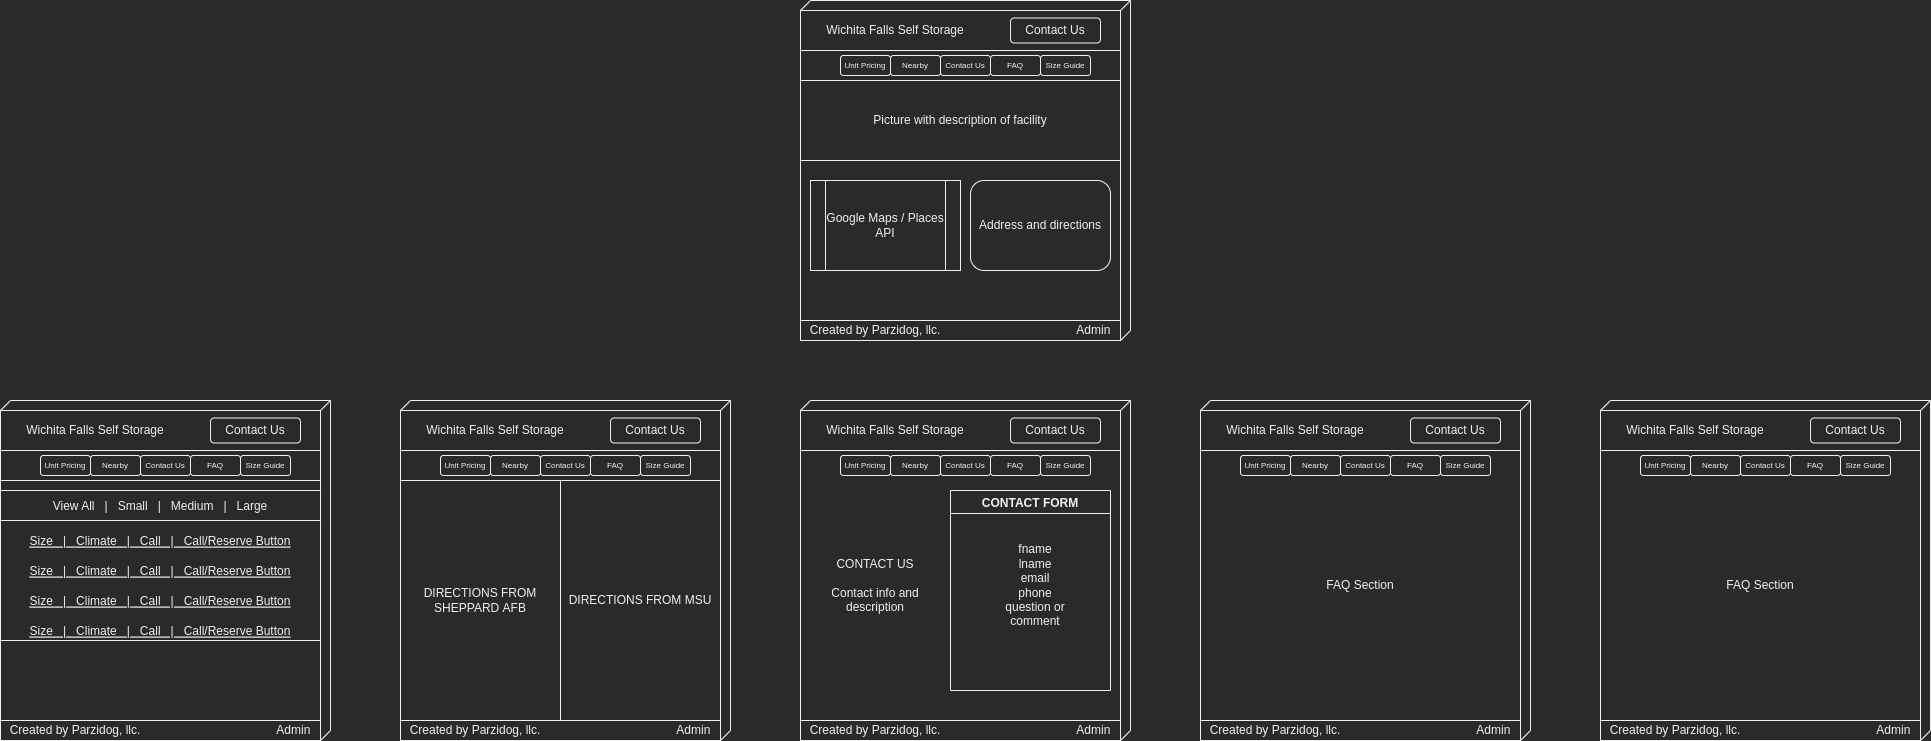

The diagram above was exported from draw.io. Its source (the exported page's mxGraphModel, read from the mxfile embedded in the PNG):
<mxGraphModel dx="2522" dy="905" grid="1" gridSize="10" guides="1" tooltips="1" connect="1" arrows="1" fold="1" page="1" pageScale="1" pageWidth="1100" pageHeight="850" background="none" math="0" shadow="0">
  <root>
    <mxCell id="0" />
    <mxCell id="1" parent="0" />
    <mxCell id="39150e848f15840c-1" value="Landing Page" style="verticalAlign=top;align=left;spacingTop=8;spacingLeft=2;spacingRight=12;shape=cube;size=10;direction=south;fontStyle=4;html=1;rounded=0;shadow=0;comic=0;labelBackgroundColor=none;strokeWidth=1;fontFamily=Verdana;fontSize=12" parent="1" vertex="1">
      <mxGeometry x="680" y="70" width="330" height="340" as="geometry" />
    </mxCell>
    <mxCell id="Sh03AAcDLwgaK0MYCuHM-1" value="" style="rounded=0;whiteSpace=wrap;html=1;" vertex="1" parent="1">
      <mxGeometry x="680" y="80" width="320" height="40" as="geometry" />
    </mxCell>
    <mxCell id="Sh03AAcDLwgaK0MYCuHM-2" value="Wichita Falls Self Storage" style="text;html=1;strokeColor=none;fillColor=none;align=center;verticalAlign=middle;whiteSpace=wrap;rounded=0;" vertex="1" parent="1">
      <mxGeometry x="700" y="85" width="150" height="30" as="geometry" />
    </mxCell>
    <mxCell id="Sh03AAcDLwgaK0MYCuHM-3" value="Contact Us" style="rounded=1;whiteSpace=wrap;html=1;" vertex="1" parent="1">
      <mxGeometry x="890" y="87.5" width="90" height="25" as="geometry" />
    </mxCell>
    <mxCell id="Sh03AAcDLwgaK0MYCuHM-4" value="Picture with description of facility" style="rounded=0;whiteSpace=wrap;html=1;" vertex="1" parent="1">
      <mxGeometry x="680" y="150" width="320" height="80" as="geometry" />
    </mxCell>
    <mxCell id="Sh03AAcDLwgaK0MYCuHM-5" value="Google Maps / Places API" style="shape=process;whiteSpace=wrap;html=1;backgroundOutline=1;" vertex="1" parent="1">
      <mxGeometry x="690" y="250" width="150" height="90" as="geometry" />
    </mxCell>
    <mxCell id="Sh03AAcDLwgaK0MYCuHM-6" value="Address and directions" style="rounded=1;whiteSpace=wrap;html=1;" vertex="1" parent="1">
      <mxGeometry x="850" y="250" width="140" height="90" as="geometry" />
    </mxCell>
    <mxCell id="Sh03AAcDLwgaK0MYCuHM-8" value="Unit Pricing" style="rounded=1;whiteSpace=wrap;html=1;fontSize=8;" vertex="1" parent="1">
      <mxGeometry x="720" y="125" width="50" height="20" as="geometry" />
    </mxCell>
    <mxCell id="Sh03AAcDLwgaK0MYCuHM-9" value="Nearby" style="rounded=1;whiteSpace=wrap;html=1;fontSize=8;" vertex="1" parent="1">
      <mxGeometry x="770" y="125" width="50" height="20" as="geometry" />
    </mxCell>
    <mxCell id="Sh03AAcDLwgaK0MYCuHM-11" value="Contact Us" style="rounded=1;whiteSpace=wrap;html=1;fontSize=8;" vertex="1" parent="1">
      <mxGeometry x="820" y="125" width="50" height="20" as="geometry" />
    </mxCell>
    <mxCell id="Sh03AAcDLwgaK0MYCuHM-14" value="FAQ" style="rounded=1;whiteSpace=wrap;html=1;fontSize=8;" vertex="1" parent="1">
      <mxGeometry x="870" y="125" width="50" height="20" as="geometry" />
    </mxCell>
    <mxCell id="Sh03AAcDLwgaK0MYCuHM-15" value="Size Guide" style="rounded=1;whiteSpace=wrap;html=1;fontSize=8;" vertex="1" parent="1">
      <mxGeometry x="920" y="125" width="50" height="20" as="geometry" />
    </mxCell>
    <mxCell id="Sh03AAcDLwgaK0MYCuHM-16" value="Created by Parzidog, llc.&lt;span style=&quot;white-space: pre;&quot;&gt;&#09;&lt;/span&gt;&lt;span style=&quot;white-space: pre;&quot;&gt;&#09;&lt;/span&gt;&lt;span style=&quot;white-space: pre;&quot;&gt;&#09;&lt;/span&gt;&lt;span style=&quot;white-space: pre;&quot;&gt;&#09;&lt;/span&gt;&lt;span style=&quot;white-space: pre;&quot;&gt;&#09;&lt;span style=&quot;white-space: pre;&quot;&gt;&#09;&lt;/span&gt;&lt;/span&gt;Admin" style="rounded=0;whiteSpace=wrap;html=1;fontSize=12;" vertex="1" parent="1">
      <mxGeometry x="680" y="390" width="320" height="20" as="geometry" />
    </mxCell>
    <mxCell id="Sh03AAcDLwgaK0MYCuHM-18" value="Unit Pricing" style="verticalAlign=top;align=left;spacingTop=8;spacingLeft=2;spacingRight=12;shape=cube;size=10;direction=south;fontStyle=4;html=1;rounded=0;shadow=0;comic=0;labelBackgroundColor=none;strokeWidth=1;fontFamily=Verdana;fontSize=12" vertex="1" parent="1">
      <mxGeometry x="-120" y="470" width="330" height="340" as="geometry" />
    </mxCell>
    <mxCell id="Sh03AAcDLwgaK0MYCuHM-19" value="" style="rounded=0;whiteSpace=wrap;html=1;" vertex="1" parent="1">
      <mxGeometry x="-120" y="480" width="320" height="40" as="geometry" />
    </mxCell>
    <mxCell id="Sh03AAcDLwgaK0MYCuHM-20" value="Wichita Falls Self Storage" style="text;html=1;strokeColor=none;fillColor=none;align=center;verticalAlign=middle;whiteSpace=wrap;rounded=0;" vertex="1" parent="1">
      <mxGeometry x="-100" y="485" width="150" height="30" as="geometry" />
    </mxCell>
    <mxCell id="Sh03AAcDLwgaK0MYCuHM-21" value="Contact Us" style="rounded=1;whiteSpace=wrap;html=1;" vertex="1" parent="1">
      <mxGeometry x="90" y="487.5" width="90" height="25" as="geometry" />
    </mxCell>
    <mxCell id="Sh03AAcDLwgaK0MYCuHM-22" value="Unit Pricing" style="rounded=1;whiteSpace=wrap;html=1;fontSize=8;" vertex="1" parent="1">
      <mxGeometry x="-80" y="525" width="50" height="20" as="geometry" />
    </mxCell>
    <mxCell id="Sh03AAcDLwgaK0MYCuHM-23" value="Nearby" style="rounded=1;whiteSpace=wrap;html=1;fontSize=8;" vertex="1" parent="1">
      <mxGeometry x="-30" y="525" width="50" height="20" as="geometry" />
    </mxCell>
    <mxCell id="Sh03AAcDLwgaK0MYCuHM-24" value="Contact Us" style="rounded=1;whiteSpace=wrap;html=1;fontSize=8;" vertex="1" parent="1">
      <mxGeometry x="20" y="525" width="50" height="20" as="geometry" />
    </mxCell>
    <mxCell id="Sh03AAcDLwgaK0MYCuHM-25" value="FAQ" style="rounded=1;whiteSpace=wrap;html=1;fontSize=8;" vertex="1" parent="1">
      <mxGeometry x="70" y="525" width="50" height="20" as="geometry" />
    </mxCell>
    <mxCell id="Sh03AAcDLwgaK0MYCuHM-26" value="Size Guide" style="rounded=1;whiteSpace=wrap;html=1;fontSize=8;" vertex="1" parent="1">
      <mxGeometry x="120" y="525" width="50" height="20" as="geometry" />
    </mxCell>
    <mxCell id="Sh03AAcDLwgaK0MYCuHM-27" value="" style="rounded=0;whiteSpace=wrap;html=1;fontSize=12;" vertex="1" parent="1">
      <mxGeometry x="-120" y="550" width="320" height="40" as="geometry" />
    </mxCell>
    <mxCell id="Sh03AAcDLwgaK0MYCuHM-32" value="Created by Parzidog, llc.&lt;span style=&quot;white-space: pre;&quot;&gt;&#09;&lt;/span&gt;&lt;span style=&quot;white-space: pre;&quot;&gt;&#09;&lt;/span&gt;&lt;span style=&quot;white-space: pre;&quot;&gt;&#09;&lt;/span&gt;&lt;span style=&quot;white-space: pre;&quot;&gt;&#09;&lt;/span&gt;&lt;span style=&quot;white-space: pre;&quot;&gt;&#09;&lt;span style=&quot;white-space: pre;&quot;&gt;&#09;&lt;/span&gt;&lt;/span&gt;Admin" style="rounded=0;whiteSpace=wrap;html=1;fontSize=12;" vertex="1" parent="1">
      <mxGeometry x="-120" y="790" width="320" height="20" as="geometry" />
    </mxCell>
    <mxCell id="Sh03AAcDLwgaK0MYCuHM-33" value="View All   |   Small   |   Medium   |   Large" style="swimlane;fontStyle=0;childLayout=stackLayout;horizontal=1;startSize=30;horizontalStack=0;resizeParent=1;resizeParentMax=0;resizeLast=0;collapsible=1;marginBottom=0;fontSize=12;" vertex="1" parent="1">
      <mxGeometry x="-120" y="560" width="320" height="150" as="geometry" />
    </mxCell>
    <mxCell id="Sh03AAcDLwgaK0MYCuHM-34" value="Size   |   Climate   |   Call   |   Call/Reserve Button" style="text;strokeColor=none;fillColor=none;align=center;verticalAlign=bottom;spacingLeft=4;spacingRight=4;overflow=hidden;points=[[0,0.5],[1,0.5]];portConstraint=eastwest;rotatable=0;fontSize=12;fontStyle=4;labelBorderColor=none;" vertex="1" parent="Sh03AAcDLwgaK0MYCuHM-33">
      <mxGeometry y="30" width="320" height="30" as="geometry" />
    </mxCell>
    <mxCell id="Sh03AAcDLwgaK0MYCuHM-37" value="Size   |   Climate   |   Call   |   Call/Reserve Button" style="text;strokeColor=none;fillColor=none;align=center;verticalAlign=bottom;spacingLeft=4;spacingRight=4;overflow=hidden;points=[[0,0.5],[1,0.5]];portConstraint=eastwest;rotatable=0;fontSize=12;fontStyle=4" vertex="1" parent="Sh03AAcDLwgaK0MYCuHM-33">
      <mxGeometry y="60" width="320" height="30" as="geometry" />
    </mxCell>
    <mxCell id="Sh03AAcDLwgaK0MYCuHM-38" value="Size   |   Climate   |   Call   |   Call/Reserve Button" style="text;strokeColor=none;fillColor=none;align=center;verticalAlign=bottom;spacingLeft=4;spacingRight=4;overflow=hidden;points=[[0,0.5],[1,0.5]];portConstraint=eastwest;rotatable=0;fontSize=12;fontStyle=4" vertex="1" parent="Sh03AAcDLwgaK0MYCuHM-33">
      <mxGeometry y="90" width="320" height="30" as="geometry" />
    </mxCell>
    <mxCell id="Sh03AAcDLwgaK0MYCuHM-39" value="Size   |   Climate   |   Call   |   Call/Reserve Button" style="text;strokeColor=none;fillColor=none;align=center;verticalAlign=bottom;spacingLeft=4;spacingRight=4;overflow=hidden;points=[[0,0.5],[1,0.5]];portConstraint=eastwest;rotatable=0;fontSize=12;fontStyle=4" vertex="1" parent="Sh03AAcDLwgaK0MYCuHM-33">
      <mxGeometry y="120" width="320" height="30" as="geometry" />
    </mxCell>
    <mxCell id="Sh03AAcDLwgaK0MYCuHM-40" value="Unit Pricing" style="verticalAlign=top;align=left;spacingTop=8;spacingLeft=2;spacingRight=12;shape=cube;size=10;direction=south;fontStyle=4;html=1;rounded=0;shadow=0;comic=0;labelBackgroundColor=none;strokeWidth=1;fontFamily=Verdana;fontSize=12" vertex="1" parent="1">
      <mxGeometry x="280" y="470" width="330" height="340" as="geometry" />
    </mxCell>
    <mxCell id="Sh03AAcDLwgaK0MYCuHM-41" value="" style="rounded=0;whiteSpace=wrap;html=1;" vertex="1" parent="1">
      <mxGeometry x="280" y="480" width="320" height="40" as="geometry" />
    </mxCell>
    <mxCell id="Sh03AAcDLwgaK0MYCuHM-42" value="Wichita Falls Self Storage" style="text;html=1;strokeColor=none;fillColor=none;align=center;verticalAlign=middle;whiteSpace=wrap;rounded=0;" vertex="1" parent="1">
      <mxGeometry x="300" y="485" width="150" height="30" as="geometry" />
    </mxCell>
    <mxCell id="Sh03AAcDLwgaK0MYCuHM-43" value="Contact Us" style="rounded=1;whiteSpace=wrap;html=1;" vertex="1" parent="1">
      <mxGeometry x="490" y="487.5" width="90" height="25" as="geometry" />
    </mxCell>
    <mxCell id="Sh03AAcDLwgaK0MYCuHM-44" value="Unit Pricing" style="rounded=1;whiteSpace=wrap;html=1;fontSize=8;" vertex="1" parent="1">
      <mxGeometry x="320" y="525" width="50" height="20" as="geometry" />
    </mxCell>
    <mxCell id="Sh03AAcDLwgaK0MYCuHM-45" value="Nearby" style="rounded=1;whiteSpace=wrap;html=1;fontSize=8;" vertex="1" parent="1">
      <mxGeometry x="370" y="525" width="50" height="20" as="geometry" />
    </mxCell>
    <mxCell id="Sh03AAcDLwgaK0MYCuHM-46" value="Contact Us" style="rounded=1;whiteSpace=wrap;html=1;fontSize=8;" vertex="1" parent="1">
      <mxGeometry x="420" y="525" width="50" height="20" as="geometry" />
    </mxCell>
    <mxCell id="Sh03AAcDLwgaK0MYCuHM-47" value="FAQ" style="rounded=1;whiteSpace=wrap;html=1;fontSize=8;" vertex="1" parent="1">
      <mxGeometry x="470" y="525" width="50" height="20" as="geometry" />
    </mxCell>
    <mxCell id="Sh03AAcDLwgaK0MYCuHM-48" value="Size Guide" style="rounded=1;whiteSpace=wrap;html=1;fontSize=8;" vertex="1" parent="1">
      <mxGeometry x="520" y="525" width="50" height="20" as="geometry" />
    </mxCell>
    <mxCell id="Sh03AAcDLwgaK0MYCuHM-50" value="Created by Parzidog, llc.&lt;span style=&quot;white-space: pre;&quot;&gt;&#09;&lt;/span&gt;&lt;span style=&quot;white-space: pre;&quot;&gt;&#09;&lt;/span&gt;&lt;span style=&quot;white-space: pre;&quot;&gt;&#09;&lt;/span&gt;&lt;span style=&quot;white-space: pre;&quot;&gt;&#09;&lt;/span&gt;&lt;span style=&quot;white-space: pre;&quot;&gt;&#09;&lt;span style=&quot;white-space: pre;&quot;&gt;&#09;&lt;/span&gt;&lt;/span&gt;Admin" style="rounded=0;whiteSpace=wrap;html=1;fontSize=12;" vertex="1" parent="1">
      <mxGeometry x="280" y="790" width="320" height="20" as="geometry" />
    </mxCell>
    <mxCell id="Sh03AAcDLwgaK0MYCuHM-56" value="DIRECTIONS FROM SHEPPARD AFB" style="rounded=0;whiteSpace=wrap;html=1;labelBorderColor=none;fontSize=12;" vertex="1" parent="1">
      <mxGeometry x="280" y="550" width="160" height="240" as="geometry" />
    </mxCell>
    <mxCell id="Sh03AAcDLwgaK0MYCuHM-57" value="DIRECTIONS FROM MSU" style="rounded=0;whiteSpace=wrap;html=1;labelBorderColor=none;fontSize=12;" vertex="1" parent="1">
      <mxGeometry x="440" y="550" width="160" height="240" as="geometry" />
    </mxCell>
    <mxCell id="Sh03AAcDLwgaK0MYCuHM-58" value="" style="verticalAlign=top;align=left;spacingTop=8;spacingLeft=2;spacingRight=12;shape=cube;size=10;direction=south;fontStyle=4;html=1;rounded=0;shadow=0;comic=0;labelBackgroundColor=none;strokeWidth=1;fontFamily=Verdana;fontSize=12" vertex="1" parent="1">
      <mxGeometry x="680" y="470" width="330" height="340" as="geometry" />
    </mxCell>
    <mxCell id="Sh03AAcDLwgaK0MYCuHM-59" value="" style="rounded=0;whiteSpace=wrap;html=1;" vertex="1" parent="1">
      <mxGeometry x="680" y="480" width="320" height="40" as="geometry" />
    </mxCell>
    <mxCell id="Sh03AAcDLwgaK0MYCuHM-60" value="Wichita Falls Self Storage" style="text;html=1;strokeColor=none;fillColor=none;align=center;verticalAlign=middle;whiteSpace=wrap;rounded=0;" vertex="1" parent="1">
      <mxGeometry x="700" y="485" width="150" height="30" as="geometry" />
    </mxCell>
    <mxCell id="Sh03AAcDLwgaK0MYCuHM-61" value="Contact Us" style="rounded=1;whiteSpace=wrap;html=1;" vertex="1" parent="1">
      <mxGeometry x="890" y="487.5" width="90" height="25" as="geometry" />
    </mxCell>
    <mxCell id="Sh03AAcDLwgaK0MYCuHM-62" value="Unit Pricing" style="rounded=1;whiteSpace=wrap;html=1;fontSize=8;" vertex="1" parent="1">
      <mxGeometry x="720" y="525" width="50" height="20" as="geometry" />
    </mxCell>
    <mxCell id="Sh03AAcDLwgaK0MYCuHM-63" value="Nearby" style="rounded=1;whiteSpace=wrap;html=1;fontSize=8;" vertex="1" parent="1">
      <mxGeometry x="770" y="525" width="50" height="20" as="geometry" />
    </mxCell>
    <mxCell id="Sh03AAcDLwgaK0MYCuHM-64" value="Contact Us" style="rounded=1;whiteSpace=wrap;html=1;fontSize=8;" vertex="1" parent="1">
      <mxGeometry x="820" y="525" width="50" height="20" as="geometry" />
    </mxCell>
    <mxCell id="Sh03AAcDLwgaK0MYCuHM-65" value="FAQ" style="rounded=1;whiteSpace=wrap;html=1;fontSize=8;" vertex="1" parent="1">
      <mxGeometry x="870" y="525" width="50" height="20" as="geometry" />
    </mxCell>
    <mxCell id="Sh03AAcDLwgaK0MYCuHM-66" value="Size Guide" style="rounded=1;whiteSpace=wrap;html=1;fontSize=8;" vertex="1" parent="1">
      <mxGeometry x="920" y="525" width="50" height="20" as="geometry" />
    </mxCell>
    <mxCell id="Sh03AAcDLwgaK0MYCuHM-67" value="Created by Parzidog, llc.&lt;span style=&quot;white-space: pre;&quot;&gt;&#09;&lt;/span&gt;&lt;span style=&quot;white-space: pre;&quot;&gt;&#09;&lt;/span&gt;&lt;span style=&quot;white-space: pre;&quot;&gt;&#09;&lt;/span&gt;&lt;span style=&quot;white-space: pre;&quot;&gt;&#09;&lt;/span&gt;&lt;span style=&quot;white-space: pre;&quot;&gt;&#09;&lt;span style=&quot;white-space: pre;&quot;&gt;&#09;&lt;/span&gt;&lt;/span&gt;Admin" style="rounded=0;whiteSpace=wrap;html=1;fontSize=12;" vertex="1" parent="1">
      <mxGeometry x="680" y="790" width="320" height="20" as="geometry" />
    </mxCell>
    <mxCell id="Sh03AAcDLwgaK0MYCuHM-70" value="CONTACT US&lt;br&gt;&lt;br&gt;Contact info and description" style="text;html=1;strokeColor=none;fillColor=none;align=center;verticalAlign=middle;whiteSpace=wrap;rounded=0;labelBorderColor=none;fontSize=12;" vertex="1" parent="1">
      <mxGeometry x="690" y="560" width="130" height="190" as="geometry" />
    </mxCell>
    <mxCell id="Sh03AAcDLwgaK0MYCuHM-71" value="CONTACT FORM" style="swimlane;labelBorderColor=none;fontSize=12;" vertex="1" parent="1">
      <mxGeometry x="830" y="560" width="160" height="200" as="geometry" />
    </mxCell>
    <mxCell id="Sh03AAcDLwgaK0MYCuHM-72" value="fname&lt;br&gt;lname&lt;br&gt;email&lt;br&gt;phone&lt;br&gt;question or comment" style="text;html=1;strokeColor=none;fillColor=none;align=center;verticalAlign=middle;whiteSpace=wrap;rounded=0;labelBorderColor=none;fontSize=12;" vertex="1" parent="Sh03AAcDLwgaK0MYCuHM-71">
      <mxGeometry x="40" y="20" width="90" height="150" as="geometry" />
    </mxCell>
    <mxCell id="Sh03AAcDLwgaK0MYCuHM-73" value="" style="verticalAlign=top;align=left;spacingTop=8;spacingLeft=2;spacingRight=12;shape=cube;size=10;direction=south;fontStyle=4;html=1;rounded=0;shadow=0;comic=0;labelBackgroundColor=none;strokeWidth=1;fontFamily=Verdana;fontSize=12" vertex="1" parent="1">
      <mxGeometry x="1080" y="470" width="330" height="340" as="geometry" />
    </mxCell>
    <mxCell id="Sh03AAcDLwgaK0MYCuHM-74" value="" style="rounded=0;whiteSpace=wrap;html=1;" vertex="1" parent="1">
      <mxGeometry x="1080" y="480" width="320" height="40" as="geometry" />
    </mxCell>
    <mxCell id="Sh03AAcDLwgaK0MYCuHM-75" value="Wichita Falls Self Storage" style="text;html=1;strokeColor=none;fillColor=none;align=center;verticalAlign=middle;whiteSpace=wrap;rounded=0;" vertex="1" parent="1">
      <mxGeometry x="1100" y="485" width="150" height="30" as="geometry" />
    </mxCell>
    <mxCell id="Sh03AAcDLwgaK0MYCuHM-76" value="Contact Us" style="rounded=1;whiteSpace=wrap;html=1;" vertex="1" parent="1">
      <mxGeometry x="1290" y="487.5" width="90" height="25" as="geometry" />
    </mxCell>
    <mxCell id="Sh03AAcDLwgaK0MYCuHM-77" value="Unit Pricing" style="rounded=1;whiteSpace=wrap;html=1;fontSize=8;" vertex="1" parent="1">
      <mxGeometry x="1120" y="525" width="50" height="20" as="geometry" />
    </mxCell>
    <mxCell id="Sh03AAcDLwgaK0MYCuHM-78" value="Nearby" style="rounded=1;whiteSpace=wrap;html=1;fontSize=8;" vertex="1" parent="1">
      <mxGeometry x="1170" y="525" width="50" height="20" as="geometry" />
    </mxCell>
    <mxCell id="Sh03AAcDLwgaK0MYCuHM-79" value="Contact Us" style="rounded=1;whiteSpace=wrap;html=1;fontSize=8;" vertex="1" parent="1">
      <mxGeometry x="1220" y="525" width="50" height="20" as="geometry" />
    </mxCell>
    <mxCell id="Sh03AAcDLwgaK0MYCuHM-80" value="FAQ" style="rounded=1;whiteSpace=wrap;html=1;fontSize=8;" vertex="1" parent="1">
      <mxGeometry x="1270" y="525" width="50" height="20" as="geometry" />
    </mxCell>
    <mxCell id="Sh03AAcDLwgaK0MYCuHM-81" value="Size Guide" style="rounded=1;whiteSpace=wrap;html=1;fontSize=8;" vertex="1" parent="1">
      <mxGeometry x="1320" y="525" width="50" height="20" as="geometry" />
    </mxCell>
    <mxCell id="Sh03AAcDLwgaK0MYCuHM-82" value="Created by Parzidog, llc.&lt;span style=&quot;white-space: pre;&quot;&gt;&#09;&lt;/span&gt;&lt;span style=&quot;white-space: pre;&quot;&gt;&#09;&lt;/span&gt;&lt;span style=&quot;white-space: pre;&quot;&gt;&#09;&lt;/span&gt;&lt;span style=&quot;white-space: pre;&quot;&gt;&#09;&lt;/span&gt;&lt;span style=&quot;white-space: pre;&quot;&gt;&#09;&lt;span style=&quot;white-space: pre;&quot;&gt;&#09;&lt;/span&gt;&lt;/span&gt;Admin" style="rounded=0;whiteSpace=wrap;html=1;fontSize=12;" vertex="1" parent="1">
      <mxGeometry x="1080" y="790" width="320" height="20" as="geometry" />
    </mxCell>
    <mxCell id="Sh03AAcDLwgaK0MYCuHM-83" value="FAQ Section" style="text;html=1;strokeColor=none;fillColor=none;align=center;verticalAlign=middle;whiteSpace=wrap;rounded=0;labelBorderColor=none;fontSize=12;" vertex="1" parent="1">
      <mxGeometry x="1090" y="560" width="300" height="190" as="geometry" />
    </mxCell>
    <mxCell id="Sh03AAcDLwgaK0MYCuHM-86" value="" style="verticalAlign=top;align=left;spacingTop=8;spacingLeft=2;spacingRight=12;shape=cube;size=10;direction=south;fontStyle=4;html=1;rounded=0;shadow=0;comic=0;labelBackgroundColor=none;strokeWidth=1;fontFamily=Verdana;fontSize=12" vertex="1" parent="1">
      <mxGeometry x="1480" y="470" width="330" height="340" as="geometry" />
    </mxCell>
    <mxCell id="Sh03AAcDLwgaK0MYCuHM-87" value="" style="rounded=0;whiteSpace=wrap;html=1;" vertex="1" parent="1">
      <mxGeometry x="1480" y="480" width="320" height="40" as="geometry" />
    </mxCell>
    <mxCell id="Sh03AAcDLwgaK0MYCuHM-88" value="Wichita Falls Self Storage" style="text;html=1;strokeColor=none;fillColor=none;align=center;verticalAlign=middle;whiteSpace=wrap;rounded=0;" vertex="1" parent="1">
      <mxGeometry x="1500" y="485" width="150" height="30" as="geometry" />
    </mxCell>
    <mxCell id="Sh03AAcDLwgaK0MYCuHM-89" value="Contact Us" style="rounded=1;whiteSpace=wrap;html=1;" vertex="1" parent="1">
      <mxGeometry x="1690" y="487.5" width="90" height="25" as="geometry" />
    </mxCell>
    <mxCell id="Sh03AAcDLwgaK0MYCuHM-90" value="Unit Pricing" style="rounded=1;whiteSpace=wrap;html=1;fontSize=8;" vertex="1" parent="1">
      <mxGeometry x="1520" y="525" width="50" height="20" as="geometry" />
    </mxCell>
    <mxCell id="Sh03AAcDLwgaK0MYCuHM-91" value="Nearby" style="rounded=1;whiteSpace=wrap;html=1;fontSize=8;" vertex="1" parent="1">
      <mxGeometry x="1570" y="525" width="50" height="20" as="geometry" />
    </mxCell>
    <mxCell id="Sh03AAcDLwgaK0MYCuHM-92" value="Contact Us" style="rounded=1;whiteSpace=wrap;html=1;fontSize=8;" vertex="1" parent="1">
      <mxGeometry x="1620" y="525" width="50" height="20" as="geometry" />
    </mxCell>
    <mxCell id="Sh03AAcDLwgaK0MYCuHM-93" value="FAQ" style="rounded=1;whiteSpace=wrap;html=1;fontSize=8;" vertex="1" parent="1">
      <mxGeometry x="1670" y="525" width="50" height="20" as="geometry" />
    </mxCell>
    <mxCell id="Sh03AAcDLwgaK0MYCuHM-94" value="Size Guide" style="rounded=1;whiteSpace=wrap;html=1;fontSize=8;" vertex="1" parent="1">
      <mxGeometry x="1720" y="525" width="50" height="20" as="geometry" />
    </mxCell>
    <mxCell id="Sh03AAcDLwgaK0MYCuHM-95" value="Created by Parzidog, llc.&lt;span style=&quot;white-space: pre;&quot;&gt;&#09;&lt;/span&gt;&lt;span style=&quot;white-space: pre;&quot;&gt;&#09;&lt;/span&gt;&lt;span style=&quot;white-space: pre;&quot;&gt;&#09;&lt;/span&gt;&lt;span style=&quot;white-space: pre;&quot;&gt;&#09;&lt;/span&gt;&lt;span style=&quot;white-space: pre;&quot;&gt;&#09;&lt;span style=&quot;white-space: pre;&quot;&gt;&#09;&lt;/span&gt;&lt;/span&gt;Admin" style="rounded=0;whiteSpace=wrap;html=1;fontSize=12;" vertex="1" parent="1">
      <mxGeometry x="1480" y="790" width="320" height="20" as="geometry" />
    </mxCell>
    <mxCell id="Sh03AAcDLwgaK0MYCuHM-96" value="FAQ Section" style="text;html=1;strokeColor=none;fillColor=none;align=center;verticalAlign=middle;whiteSpace=wrap;rounded=0;labelBorderColor=none;fontSize=12;" vertex="1" parent="1">
      <mxGeometry x="1490" y="560" width="300" height="190" as="geometry" />
    </mxCell>
  </root>
</mxGraphModel>